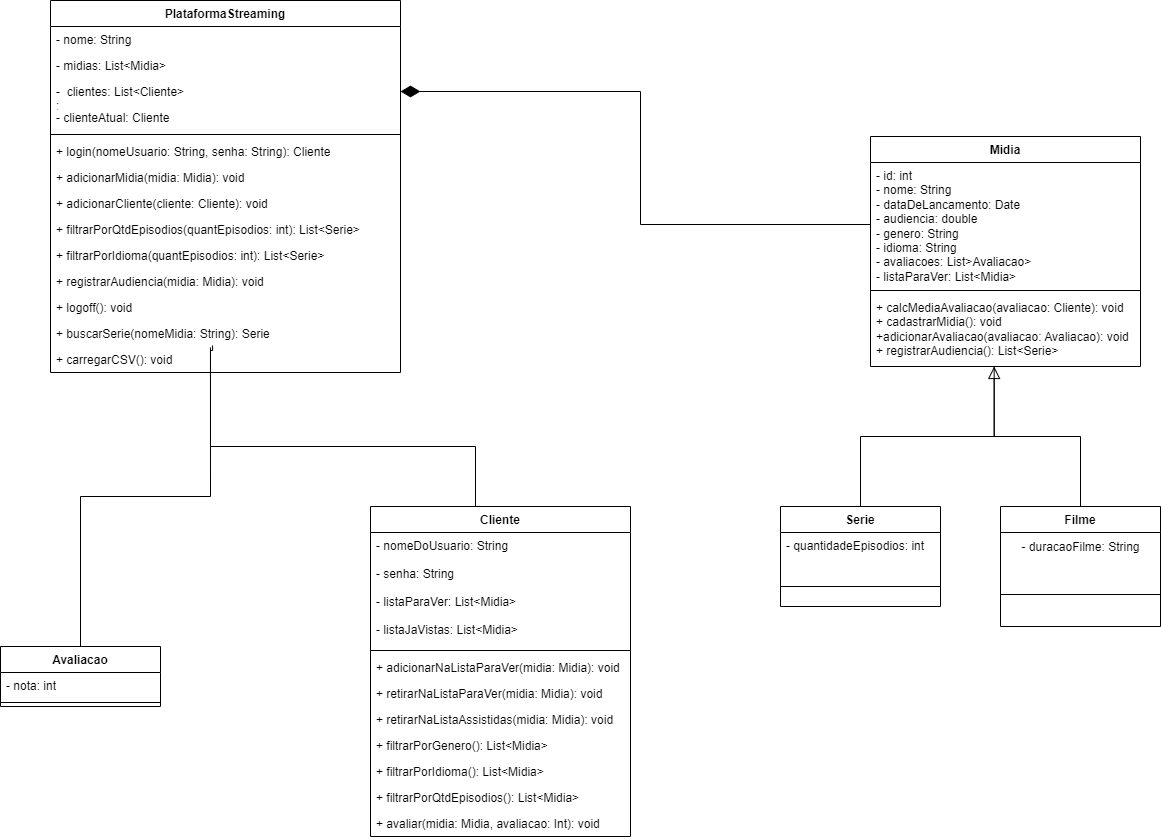

The diagram above was exported from draw.io. Its source (the exported page's mxGraphModel, read from the mxfile embedded in the PNG):
<mxGraphModel dx="2261" dy="731" grid="1" gridSize="10" guides="1" tooltips="1" connect="1" arrows="1" fold="1" page="1" pageScale="1" pageWidth="827" pageHeight="1169" math="0" shadow="0">
  <root>
    <mxCell id="0" />
    <mxCell id="1" parent="0" />
    <mxCell id="qoW6hOR56rgV1oEy2TSz-57" style="edgeStyle=orthogonalEdgeStyle;rounded=0;orthogonalLoop=1;jettySize=auto;html=1;entryX=0.458;entryY=1;entryDx=0;entryDy=0;entryPerimeter=0;endArrow=block;endFill=0;endSize=10;" parent="1" source="qoW6hOR56rgV1oEy2TSz-1" target="qoW6hOR56rgV1oEy2TSz-55" edge="1">
      <mxGeometry relative="1" as="geometry" />
    </mxCell>
    <mxCell id="qoW6hOR56rgV1oEy2TSz-1" value="Serie" style="swimlane;fontStyle=1;align=center;verticalAlign=top;childLayout=stackLayout;horizontal=1;startSize=26;horizontalStack=0;resizeParent=1;resizeParentMax=0;resizeLast=0;collapsible=1;marginBottom=0;" parent="1" vertex="1">
      <mxGeometry x="420" y="510" width="160" height="100" as="geometry" />
    </mxCell>
    <mxCell id="qoW6hOR56rgV1oEy2TSz-5" value="- quantidadeEpisodios: int" style="text;strokeColor=none;fillColor=none;align=left;verticalAlign=top;spacingLeft=4;spacingRight=4;overflow=hidden;rotatable=0;points=[[0,0.5],[1,0.5]];portConstraint=eastwest;" parent="qoW6hOR56rgV1oEy2TSz-1" vertex="1">
      <mxGeometry y="26" width="160" height="34" as="geometry" />
    </mxCell>
    <mxCell id="qoW6hOR56rgV1oEy2TSz-6" value="" style="line;strokeWidth=1;fillColor=none;align=left;verticalAlign=middle;spacingTop=-1;spacingLeft=3;spacingRight=3;rotatable=0;labelPosition=right;points=[];portConstraint=eastwest;strokeColor=inherit;" parent="qoW6hOR56rgV1oEy2TSz-1" vertex="1">
      <mxGeometry y="60" width="160" height="40" as="geometry" />
    </mxCell>
    <mxCell id="qoW6hOR56rgV1oEy2TSz-56" style="edgeStyle=orthogonalEdgeStyle;rounded=0;orthogonalLoop=1;jettySize=auto;html=1;entryX=0.458;entryY=1;entryDx=0;entryDy=0;entryPerimeter=0;endArrow=none;endFill=0;" parent="1" source="qoW6hOR56rgV1oEy2TSz-7" target="qoW6hOR56rgV1oEy2TSz-55" edge="1">
      <mxGeometry relative="1" as="geometry" />
    </mxCell>
    <mxCell id="qoW6hOR56rgV1oEy2TSz-7" value="Filme" style="swimlane;fontStyle=1;align=center;verticalAlign=top;childLayout=stackLayout;horizontal=1;startSize=26;horizontalStack=0;resizeParent=1;resizeParentMax=0;resizeLast=0;collapsible=1;marginBottom=0;" parent="1" vertex="1">
      <mxGeometry x="640" y="510" width="160" height="120" as="geometry" />
    </mxCell>
    <mxCell id="qoW6hOR56rgV1oEy2TSz-61" value="- duracaoFilme: String" style="text;html=1;align=center;verticalAlign=middle;resizable=0;points=[];autosize=1;strokeColor=none;fillColor=none;" parent="qoW6hOR56rgV1oEy2TSz-7" vertex="1">
      <mxGeometry y="26" width="160" height="30" as="geometry" />
    </mxCell>
    <mxCell id="qoW6hOR56rgV1oEy2TSz-9" value="" style="line;strokeWidth=1;fillColor=none;align=left;verticalAlign=middle;spacingTop=-1;spacingLeft=3;spacingRight=3;rotatable=0;labelPosition=right;points=[];portConstraint=eastwest;strokeColor=inherit;" parent="qoW6hOR56rgV1oEy2TSz-7" vertex="1">
      <mxGeometry y="56" width="160" height="64" as="geometry" />
    </mxCell>
    <mxCell id="qoW6hOR56rgV1oEy2TSz-58" style="edgeStyle=orthogonalEdgeStyle;rounded=0;orthogonalLoop=1;jettySize=auto;html=1;entryX=0.463;entryY=0.962;entryDx=0;entryDy=0;entryPerimeter=0;endArrow=none;endFill=0;endSize=16;" parent="1" source="qoW6hOR56rgV1oEy2TSz-10" target="qoW6hOR56rgV1oEy2TSz-34" edge="1">
      <mxGeometry relative="1" as="geometry">
        <Array as="points">
          <mxPoint x="115" y="450" />
          <mxPoint x="-150" y="450" />
          <mxPoint x="-150" y="354" />
          <mxPoint x="-148" y="354" />
        </Array>
      </mxGeometry>
    </mxCell>
    <mxCell id="qoW6hOR56rgV1oEy2TSz-10" value="Cliente&#10;" style="swimlane;fontStyle=1;align=center;verticalAlign=top;childLayout=stackLayout;horizontal=1;startSize=26;horizontalStack=0;resizeParent=1;resizeParentMax=0;resizeLast=0;collapsible=1;marginBottom=0;" parent="1" vertex="1">
      <mxGeometry x="10" y="510" width="260" height="330" as="geometry" />
    </mxCell>
    <mxCell id="qoW6hOR56rgV1oEy2TSz-11" value="- nomeDoUsuario: String&#10;&#10;- senha: String&#10;&#10;- listaParaVer: List&lt;Midia&gt;&#10;&#10;- listaJaVistas: List&lt;Midia&gt;" style="text;strokeColor=none;fillColor=none;align=left;verticalAlign=top;spacingLeft=4;spacingRight=4;overflow=hidden;rotatable=0;points=[[0,0.5],[1,0.5]];portConstraint=eastwest;" parent="qoW6hOR56rgV1oEy2TSz-10" vertex="1">
      <mxGeometry y="26" width="260" height="114" as="geometry" />
    </mxCell>
    <mxCell id="qoW6hOR56rgV1oEy2TSz-12" value="" style="line;strokeWidth=1;fillColor=none;align=left;verticalAlign=middle;spacingTop=-1;spacingLeft=3;spacingRight=3;rotatable=0;labelPosition=right;points=[];portConstraint=eastwest;strokeColor=inherit;" parent="qoW6hOR56rgV1oEy2TSz-10" vertex="1">
      <mxGeometry y="140" width="260" height="8" as="geometry" />
    </mxCell>
    <mxCell id="qoW6hOR56rgV1oEy2TSz-13" value="+ adicionarNaListaParaVer(midia: Midia): void" style="text;strokeColor=none;fillColor=none;align=left;verticalAlign=top;spacingLeft=4;spacingRight=4;overflow=hidden;rotatable=0;points=[[0,0.5],[1,0.5]];portConstraint=eastwest;" parent="qoW6hOR56rgV1oEy2TSz-10" vertex="1">
      <mxGeometry y="148" width="260" height="26" as="geometry" />
    </mxCell>
    <mxCell id="qoW6hOR56rgV1oEy2TSz-14" value="+ retirarNaListaParaVer(midia: Midia): void" style="text;strokeColor=none;fillColor=none;align=left;verticalAlign=top;spacingLeft=4;spacingRight=4;overflow=hidden;rotatable=0;points=[[0,0.5],[1,0.5]];portConstraint=eastwest;" parent="qoW6hOR56rgV1oEy2TSz-10" vertex="1">
      <mxGeometry y="174" width="260" height="26" as="geometry" />
    </mxCell>
    <mxCell id="qoW6hOR56rgV1oEy2TSz-16" value="+ retirarNaListaAssistidas(midia: Midia): void" style="text;strokeColor=none;fillColor=none;align=left;verticalAlign=top;spacingLeft=4;spacingRight=4;overflow=hidden;rotatable=0;points=[[0,0.5],[1,0.5]];portConstraint=eastwest;" parent="qoW6hOR56rgV1oEy2TSz-10" vertex="1">
      <mxGeometry y="200" width="260" height="26" as="geometry" />
    </mxCell>
    <mxCell id="qoW6hOR56rgV1oEy2TSz-17" value="+ filtrarPorGenero(): List&lt;Midia&gt;" style="text;strokeColor=none;fillColor=none;align=left;verticalAlign=top;spacingLeft=4;spacingRight=4;overflow=hidden;rotatable=0;points=[[0,0.5],[1,0.5]];portConstraint=eastwest;" parent="qoW6hOR56rgV1oEy2TSz-10" vertex="1">
      <mxGeometry y="226" width="260" height="26" as="geometry" />
    </mxCell>
    <mxCell id="qoW6hOR56rgV1oEy2TSz-18" value="+ filtrarPorIdioma(): List&lt;Midia&gt;" style="text;strokeColor=none;fillColor=none;align=left;verticalAlign=top;spacingLeft=4;spacingRight=4;overflow=hidden;rotatable=0;points=[[0,0.5],[1,0.5]];portConstraint=eastwest;" parent="qoW6hOR56rgV1oEy2TSz-10" vertex="1">
      <mxGeometry y="252" width="260" height="26" as="geometry" />
    </mxCell>
    <mxCell id="qoW6hOR56rgV1oEy2TSz-19" value="+ filtrarPorQtdEpisodios(): List&lt;Midia&gt;" style="text;strokeColor=none;fillColor=none;align=left;verticalAlign=top;spacingLeft=4;spacingRight=4;overflow=hidden;rotatable=0;points=[[0,0.5],[1,0.5]];portConstraint=eastwest;" parent="qoW6hOR56rgV1oEy2TSz-10" vertex="1">
      <mxGeometry y="278" width="260" height="26" as="geometry" />
    </mxCell>
    <mxCell id="qoW6hOR56rgV1oEy2TSz-48" value="+ avaliar(midia: Midia, avaliacao: Int): void" style="text;strokeColor=none;fillColor=none;align=left;verticalAlign=top;spacingLeft=4;spacingRight=4;overflow=hidden;rotatable=0;points=[[0,0.5],[1,0.5]];portConstraint=eastwest;" parent="qoW6hOR56rgV1oEy2TSz-10" vertex="1">
      <mxGeometry y="304" width="260" height="26" as="geometry" />
    </mxCell>
    <mxCell id="qoW6hOR56rgV1oEy2TSz-21" value="PlataformaStreaming" style="swimlane;fontStyle=1;align=center;verticalAlign=top;childLayout=stackLayout;horizontal=1;startSize=26;horizontalStack=0;resizeParent=1;resizeParentMax=0;resizeLast=0;collapsible=1;marginBottom=0;" parent="1" vertex="1">
      <mxGeometry x="-310" y="4" width="350" height="372" as="geometry" />
    </mxCell>
    <mxCell id="qoW6hOR56rgV1oEy2TSz-22" value="- nome: String" style="text;strokeColor=none;fillColor=none;align=left;verticalAlign=top;spacingLeft=4;spacingRight=4;overflow=hidden;rotatable=0;points=[[0,0.5],[1,0.5]];portConstraint=eastwest;" parent="qoW6hOR56rgV1oEy2TSz-21" vertex="1">
      <mxGeometry y="26" width="350" height="26" as="geometry" />
    </mxCell>
    <mxCell id="qoW6hOR56rgV1oEy2TSz-23" value="- midias: List&lt;Midia&gt;" style="text;strokeColor=none;fillColor=none;align=left;verticalAlign=top;spacingLeft=4;spacingRight=4;overflow=hidden;rotatable=0;points=[[0,0.5],[1,0.5]];portConstraint=eastwest;" parent="qoW6hOR56rgV1oEy2TSz-21" vertex="1">
      <mxGeometry y="52" width="350" height="26" as="geometry" />
    </mxCell>
    <mxCell id="qoW6hOR56rgV1oEy2TSz-24" value="-  clientes: List&lt;Cliente&gt; &#10;;" style="text;strokeColor=none;fillColor=none;align=left;verticalAlign=top;spacingLeft=4;spacingRight=4;overflow=hidden;rotatable=0;points=[[0,0.5],[1,0.5]];portConstraint=eastwest;" parent="qoW6hOR56rgV1oEy2TSz-21" vertex="1">
      <mxGeometry y="78" width="350" height="26" as="geometry" />
    </mxCell>
    <mxCell id="qoW6hOR56rgV1oEy2TSz-25" value="- clienteAtual: Cliente" style="text;strokeColor=none;fillColor=none;align=left;verticalAlign=top;spacingLeft=4;spacingRight=4;overflow=hidden;rotatable=0;points=[[0,0.5],[1,0.5]];portConstraint=eastwest;" parent="qoW6hOR56rgV1oEy2TSz-21" vertex="1">
      <mxGeometry y="104" width="350" height="26" as="geometry" />
    </mxCell>
    <mxCell id="qoW6hOR56rgV1oEy2TSz-26" value="" style="line;strokeWidth=1;fillColor=none;align=left;verticalAlign=middle;spacingTop=-1;spacingLeft=3;spacingRight=3;rotatable=0;labelPosition=right;points=[];portConstraint=eastwest;strokeColor=inherit;" parent="qoW6hOR56rgV1oEy2TSz-21" vertex="1">
      <mxGeometry y="130" width="350" height="8" as="geometry" />
    </mxCell>
    <mxCell id="qoW6hOR56rgV1oEy2TSz-27" value="+ login(nomeUsuario: String, senha: String): Cliente" style="text;strokeColor=none;fillColor=none;align=left;verticalAlign=top;spacingLeft=4;spacingRight=4;overflow=hidden;rotatable=0;points=[[0,0.5],[1,0.5]];portConstraint=eastwest;" parent="qoW6hOR56rgV1oEy2TSz-21" vertex="1">
      <mxGeometry y="138" width="350" height="26" as="geometry" />
    </mxCell>
    <mxCell id="qoW6hOR56rgV1oEy2TSz-28" value="+ adicionarMidia(midia: Midia): void" style="text;strokeColor=none;fillColor=none;align=left;verticalAlign=top;spacingLeft=4;spacingRight=4;overflow=hidden;rotatable=0;points=[[0,0.5],[1,0.5]];portConstraint=eastwest;" parent="qoW6hOR56rgV1oEy2TSz-21" vertex="1">
      <mxGeometry y="164" width="350" height="26" as="geometry" />
    </mxCell>
    <mxCell id="gsBPQzKyv7hhCqJkQUFs-8" value="+ adicionarCliente(cliente: Cliente): void" style="text;strokeColor=none;fillColor=none;align=left;verticalAlign=top;spacingLeft=4;spacingRight=4;overflow=hidden;rotatable=0;points=[[0,0.5],[1,0.5]];portConstraint=eastwest;" vertex="1" parent="qoW6hOR56rgV1oEy2TSz-21">
      <mxGeometry y="190" width="350" height="26" as="geometry" />
    </mxCell>
    <mxCell id="qoW6hOR56rgV1oEy2TSz-30" value="+ filtrarPorQtdEpisodios(quantEpisodios: int): List&lt;Serie&gt;" style="text;strokeColor=none;fillColor=none;align=left;verticalAlign=top;spacingLeft=4;spacingRight=4;overflow=hidden;rotatable=0;points=[[0,0.5],[1,0.5]];portConstraint=eastwest;" parent="qoW6hOR56rgV1oEy2TSz-21" vertex="1">
      <mxGeometry y="216" width="350" height="26" as="geometry" />
    </mxCell>
    <mxCell id="qoW6hOR56rgV1oEy2TSz-31" value="+ filtrarPorIdioma(quantEpisodios: int): List&lt;Serie&gt;" style="text;strokeColor=none;fillColor=none;align=left;verticalAlign=top;spacingLeft=4;spacingRight=4;overflow=hidden;rotatable=0;points=[[0,0.5],[1,0.5]];portConstraint=eastwest;" parent="qoW6hOR56rgV1oEy2TSz-21" vertex="1">
      <mxGeometry y="242" width="350" height="26" as="geometry" />
    </mxCell>
    <mxCell id="qoW6hOR56rgV1oEy2TSz-32" value="+ registrarAudiencia(midia: Midia): void" style="text;strokeColor=none;fillColor=none;align=left;verticalAlign=top;spacingLeft=4;spacingRight=4;overflow=hidden;rotatable=0;points=[[0,0.5],[1,0.5]];portConstraint=eastwest;" parent="qoW6hOR56rgV1oEy2TSz-21" vertex="1">
      <mxGeometry y="268" width="350" height="26" as="geometry" />
    </mxCell>
    <mxCell id="qoW6hOR56rgV1oEy2TSz-33" value="+ logoff(): void" style="text;strokeColor=none;fillColor=none;align=left;verticalAlign=top;spacingLeft=4;spacingRight=4;overflow=hidden;rotatable=0;points=[[0,0.5],[1,0.5]];portConstraint=eastwest;" parent="qoW6hOR56rgV1oEy2TSz-21" vertex="1">
      <mxGeometry y="294" width="350" height="26" as="geometry" />
    </mxCell>
    <mxCell id="qoW6hOR56rgV1oEy2TSz-34" value="+ buscarSerie(nomeMidia: String): Serie" style="text;strokeColor=none;fillColor=none;align=left;verticalAlign=top;spacingLeft=4;spacingRight=4;overflow=hidden;rotatable=0;points=[[0,0.5],[1,0.5]];portConstraint=eastwest;" parent="qoW6hOR56rgV1oEy2TSz-21" vertex="1">
      <mxGeometry y="320" width="350" height="26" as="geometry" />
    </mxCell>
    <mxCell id="gsBPQzKyv7hhCqJkQUFs-10" value="+ carregarCSV(): void" style="text;strokeColor=none;fillColor=none;align=left;verticalAlign=top;spacingLeft=4;spacingRight=4;overflow=hidden;rotatable=0;points=[[0,0.5],[1,0.5]];portConstraint=eastwest;" vertex="1" parent="qoW6hOR56rgV1oEy2TSz-21">
      <mxGeometry y="346" width="350" height="26" as="geometry" />
    </mxCell>
    <mxCell id="qoW6hOR56rgV1oEy2TSz-52" value="Midia" style="swimlane;fontStyle=1;align=center;verticalAlign=top;childLayout=stackLayout;horizontal=1;startSize=26;horizontalStack=0;resizeParent=1;resizeParentMax=0;resizeLast=0;collapsible=1;marginBottom=0;whiteSpace=wrap;html=1;" parent="1" vertex="1">
      <mxGeometry x="510" y="140" width="270" height="230" as="geometry" />
    </mxCell>
    <mxCell id="qoW6hOR56rgV1oEy2TSz-53" value="- id: int&lt;br style=&quot;border-color: var(--border-color);&quot;&gt;- nome: String&lt;br style=&quot;border-color: var(--border-color);&quot;&gt;- dataDeLancamento: Date&lt;br style=&quot;border-color: var(--border-color);&quot;&gt;- audiencia: double&lt;br style=&quot;border-color: var(--border-color);&quot;&gt;- genero: String&lt;br&gt;- idioma: String&lt;br&gt;- avaliacoes: List&amp;gt;Avaliacao&amp;gt;&lt;br&gt;- listaParaVer: List&amp;lt;Midia&amp;gt;&lt;br&gt;" style="text;strokeColor=none;fillColor=none;align=left;verticalAlign=top;spacingLeft=4;spacingRight=4;overflow=hidden;rotatable=0;points=[[0,0.5],[1,0.5]];portConstraint=eastwest;whiteSpace=wrap;html=1;" parent="qoW6hOR56rgV1oEy2TSz-52" vertex="1">
      <mxGeometry y="26" width="270" height="124" as="geometry" />
    </mxCell>
    <mxCell id="qoW6hOR56rgV1oEy2TSz-54" value="" style="line;strokeWidth=1;fillColor=none;align=left;verticalAlign=middle;spacingTop=-1;spacingLeft=3;spacingRight=3;rotatable=0;labelPosition=right;points=[];portConstraint=eastwest;strokeColor=inherit;" parent="qoW6hOR56rgV1oEy2TSz-52" vertex="1">
      <mxGeometry y="150" width="270" height="8" as="geometry" />
    </mxCell>
    <mxCell id="qoW6hOR56rgV1oEy2TSz-55" value="+ calcMediaAvaliacao(avaliacao: Cliente): void&amp;nbsp;&amp;nbsp;&lt;br&gt;+ cadastrarMidia(): void&lt;br&gt;+adicionarAvaliacao(avaliacao: Avaliacao): void&lt;br&gt;+ registrarAudiencia(): List&amp;lt;Serie&amp;gt;" style="text;strokeColor=none;fillColor=none;align=left;verticalAlign=top;spacingLeft=4;spacingRight=4;overflow=hidden;rotatable=0;points=[[0,0.5],[1,0.5]];portConstraint=eastwest;whiteSpace=wrap;html=1;" parent="qoW6hOR56rgV1oEy2TSz-52" vertex="1">
      <mxGeometry y="158" width="270" height="72" as="geometry" />
    </mxCell>
    <mxCell id="qoW6hOR56rgV1oEy2TSz-60" style="edgeStyle=orthogonalEdgeStyle;rounded=0;orthogonalLoop=1;jettySize=auto;html=1;entryX=1;entryY=0.5;entryDx=0;entryDy=0;endArrow=diamondThin;endFill=1;endSize=17;" parent="1" source="qoW6hOR56rgV1oEy2TSz-53" target="qoW6hOR56rgV1oEy2TSz-24" edge="1">
      <mxGeometry relative="1" as="geometry" />
    </mxCell>
    <mxCell id="gsBPQzKyv7hhCqJkQUFs-6" style="edgeStyle=orthogonalEdgeStyle;rounded=0;orthogonalLoop=1;jettySize=auto;html=1;entryX=0.457;entryY=1.038;entryDx=0;entryDy=0;entryPerimeter=0;endArrow=none;endFill=0;" edge="1" parent="1" source="gsBPQzKyv7hhCqJkQUFs-1" target="qoW6hOR56rgV1oEy2TSz-34">
      <mxGeometry relative="1" as="geometry">
        <Array as="points">
          <mxPoint x="-280" y="500" />
          <mxPoint x="-150" y="500" />
        </Array>
      </mxGeometry>
    </mxCell>
    <mxCell id="gsBPQzKyv7hhCqJkQUFs-1" value="Avaliacao" style="swimlane;fontStyle=1;align=center;verticalAlign=top;childLayout=stackLayout;horizontal=1;startSize=26;horizontalStack=0;resizeParent=1;resizeParentMax=0;resizeLast=0;collapsible=1;marginBottom=0;whiteSpace=wrap;html=1;" vertex="1" parent="1">
      <mxGeometry x="-360" y="650" width="160" height="60" as="geometry" />
    </mxCell>
    <mxCell id="gsBPQzKyv7hhCqJkQUFs-2" value="- nota: int" style="text;strokeColor=none;fillColor=none;align=left;verticalAlign=top;spacingLeft=4;spacingRight=4;overflow=hidden;rotatable=0;points=[[0,0.5],[1,0.5]];portConstraint=eastwest;whiteSpace=wrap;html=1;" vertex="1" parent="gsBPQzKyv7hhCqJkQUFs-1">
      <mxGeometry y="26" width="160" height="26" as="geometry" />
    </mxCell>
    <mxCell id="gsBPQzKyv7hhCqJkQUFs-3" value="" style="line;strokeWidth=1;fillColor=none;align=left;verticalAlign=middle;spacingTop=-1;spacingLeft=3;spacingRight=3;rotatable=0;labelPosition=right;points=[];portConstraint=eastwest;strokeColor=inherit;" vertex="1" parent="gsBPQzKyv7hhCqJkQUFs-1">
      <mxGeometry y="52" width="160" height="8" as="geometry" />
    </mxCell>
  </root>
</mxGraphModel>